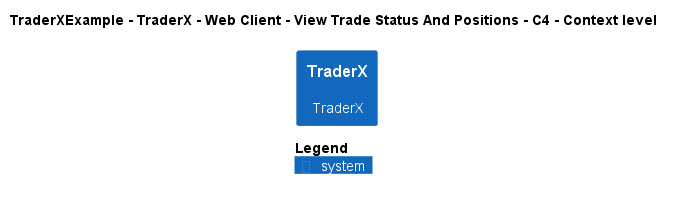

The diagram above was rendered by PlantUML. Its source (embedded in the PNG):
@startuml
!pragma layout smetana
!include ..\..\..\..\..\..\..\.c4s\C4_Context.puml

AddElementTag("c4interflow:lifecycle:new", $bgColor=green, $fontColor=#ffffff, $borderColor=green, $shadowing="False")
AddElementTag("c4interflow:lifecycle:changed", $bgColor=orange, $fontColor=#ffffff, $borderColor=orange, $shadowing="False")
AddElementTag("c4interflow:lifecycle:removed", $bgColor=red, $fontColor=#ffffff, $borderColor=red, $shadowing="False")

AddRelTag("c4interflow:lifecycle:new", $textColor=green, $lineColor=green)
AddRelTag("c4interflow:lifecycle:changed", $textColor=orange, $lineColor=orange)
AddRelTag("c4interflow:lifecycle:removed", $textColor=red, $lineColor=red)

SHOW_PERSON_PORTRAIT()
LAYOUT_TOP_DOWN()

skinparam linetype polyline

title TraderXExample - TraderX - Web Client - View Trade Status And Positions - C4 - Context level

System(TraderXExample.SoftwareSystems.TraderX, "TraderX", "TraderX")



SHOW_LEGEND()
@enduml